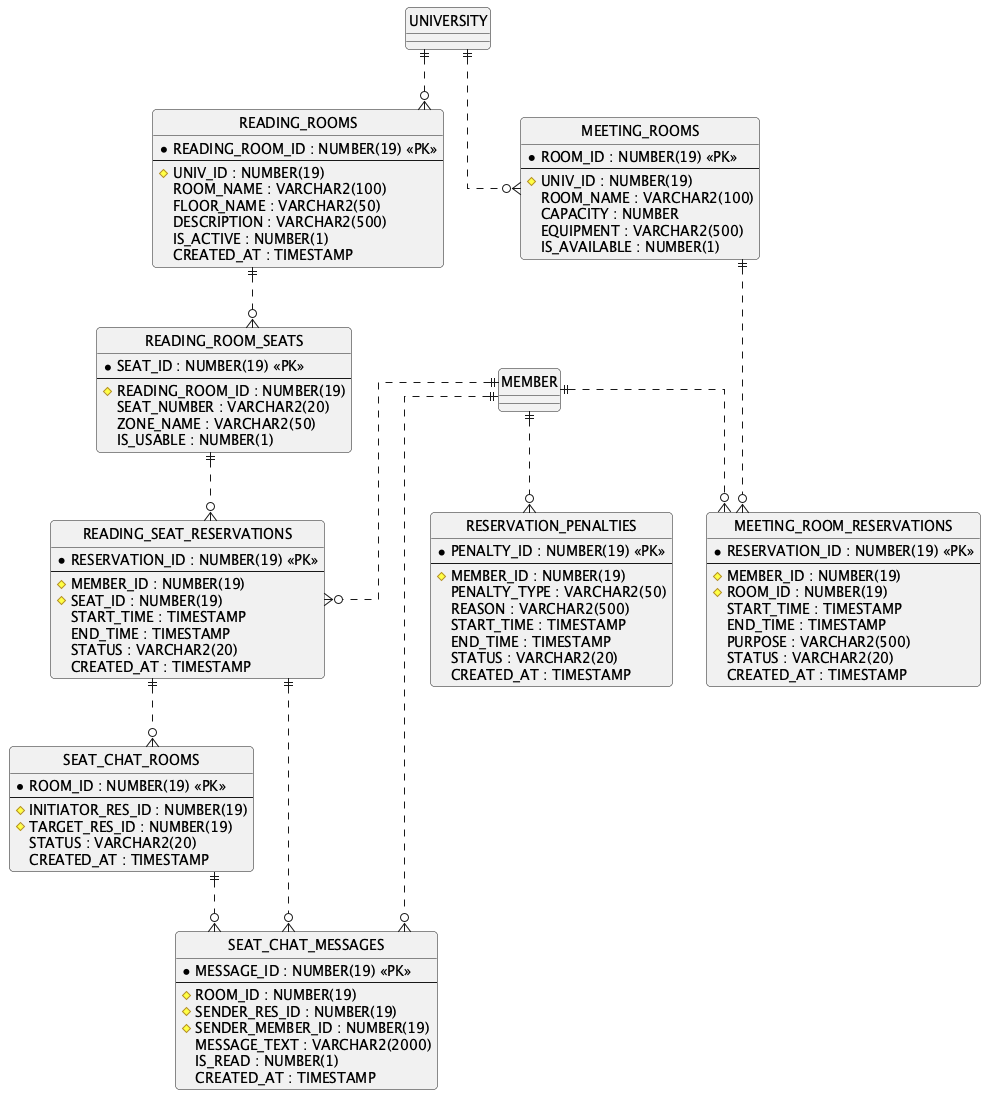

The diagram above was rendered by PlantUML. Its source (embedded in the PNG):
@startuml 06 FACILITY RESERVATION
skinparam linetype ortho
skinparam roundcorner 8
skinparam entity {
  BackgroundColor White
  BorderColor #444444
  FontSize 12
}
hide circle

entity READING_ROOMS {
    * READING_ROOM_ID : NUMBER(19) <<PK>>
    --
    # UNIV_ID : NUMBER(19)
    ROOM_NAME : VARCHAR2(100)
    FLOOR_NAME : VARCHAR2(50)
    DESCRIPTION : VARCHAR2(500)
    IS_ACTIVE : NUMBER(1)
    CREATED_AT : TIMESTAMP
  }

  entity READING_ROOM_SEATS {
    * SEAT_ID : NUMBER(19) <<PK>>
    --
    # READING_ROOM_ID : NUMBER(19)
    SEAT_NUMBER : VARCHAR2(20)
    ZONE_NAME : VARCHAR2(50)
    IS_USABLE : NUMBER(1)
  }

  entity READING_SEAT_RESERVATIONS {
    * RESERVATION_ID : NUMBER(19) <<PK>>
    --
    # MEMBER_ID : NUMBER(19)
    # SEAT_ID : NUMBER(19)
    START_TIME : TIMESTAMP
    END_TIME : TIMESTAMP
    STATUS : VARCHAR2(20)
    CREATED_AT : TIMESTAMP
  }

  entity SEAT_CHAT_ROOMS {
    * ROOM_ID : NUMBER(19) <<PK>>
    --
    # INITIATOR_RES_ID : NUMBER(19)
    # TARGET_RES_ID : NUMBER(19)
    STATUS : VARCHAR2(20)
    CREATED_AT : TIMESTAMP
  }

  entity SEAT_CHAT_MESSAGES {
    * MESSAGE_ID : NUMBER(19) <<PK>>
    --
    # ROOM_ID : NUMBER(19)
    # SENDER_RES_ID : NUMBER(19)
    # SENDER_MEMBER_ID : NUMBER(19)
    MESSAGE_TEXT : VARCHAR2(2000)
    IS_READ : NUMBER(1)
    CREATED_AT : TIMESTAMP
  }

  entity MEETING_ROOMS {
    * ROOM_ID : NUMBER(19) <<PK>>
    --
    # UNIV_ID : NUMBER(19)
    ROOM_NAME : VARCHAR2(100)
    CAPACITY : NUMBER
    EQUIPMENT : VARCHAR2(500)
    IS_AVAILABLE : NUMBER(1)
  }

  entity MEETING_ROOM_RESERVATIONS {
    * RESERVATION_ID : NUMBER(19) <<PK>>
    --
    # MEMBER_ID : NUMBER(19)
    # ROOM_ID : NUMBER(19)
    START_TIME : TIMESTAMP
    END_TIME : TIMESTAMP
    PURPOSE : VARCHAR2(500)
    STATUS : VARCHAR2(20)
    CREATED_AT : TIMESTAMP
  }

  entity RESERVATION_PENALTIES {
    * PENALTY_ID : NUMBER(19) <<PK>>
    --
    # MEMBER_ID : NUMBER(19)
    PENALTY_TYPE : VARCHAR2(50)
    REASON : VARCHAR2(500)
    START_TIME : TIMESTAMP
    END_TIME : TIMESTAMP
    STATUS : VARCHAR2(20)
    CREATED_AT : TIMESTAMP
  }

UNIVERSITY ||..o{ READING_ROOMS
READING_ROOMS ||..o{ READING_ROOM_SEATS
MEMBER ||..o{ READING_SEAT_RESERVATIONS
READING_ROOM_SEATS ||..o{ READING_SEAT_RESERVATIONS
READING_SEAT_RESERVATIONS ||..o{ SEAT_CHAT_ROOMS
SEAT_CHAT_ROOMS ||..o{ SEAT_CHAT_MESSAGES
READING_SEAT_RESERVATIONS ||..o{ SEAT_CHAT_MESSAGES
MEMBER ||..o{ SEAT_CHAT_MESSAGES
UNIVERSITY ||..o{ MEETING_ROOMS
MEMBER ||..o{ MEETING_ROOM_RESERVATIONS
MEETING_ROOMS ||..o{ MEETING_ROOM_RESERVATIONS
MEMBER ||..o{ RESERVATION_PENALTIES

@enduml